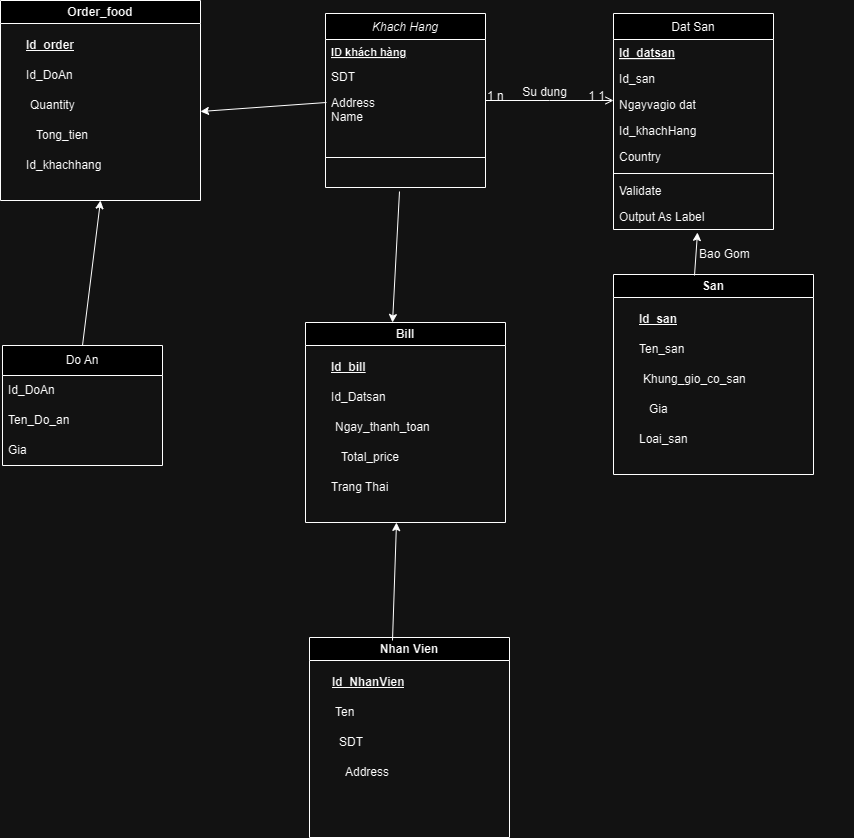

The diagram above was exported from draw.io. Its source (the exported page's mxGraphModel, read from the mxfile embedded in the PNG):
<mxGraphModel dx="1386" dy="831" grid="0" gridSize="10" guides="1" tooltips="1" connect="1" arrows="1" fold="1" page="1" pageScale="1" pageWidth="1654" pageHeight="2336" math="0" shadow="0">
  <root>
    <mxCell id="WIyWlLk6GJQsqaUBKTNV-0" />
    <mxCell id="WIyWlLk6GJQsqaUBKTNV-1" parent="WIyWlLk6GJQsqaUBKTNV-0" />
    <mxCell id="zkfFHV4jXpPFQw0GAbJ--0" value="Khach Hang" style="swimlane;fontStyle=2;align=center;verticalAlign=top;childLayout=stackLayout;horizontal=1;startSize=26;horizontalStack=0;resizeParent=1;resizeLast=0;collapsible=1;marginBottom=0;rounded=0;shadow=0;strokeWidth=1;" parent="WIyWlLk6GJQsqaUBKTNV-1" vertex="1">
      <mxGeometry x="436" y="97" width="160" height="174" as="geometry">
        <mxRectangle x="230" y="140" width="160" height="26" as="alternateBounds" />
      </mxGeometry>
    </mxCell>
    <mxCell id="zkfFHV4jXpPFQw0GAbJ--1" value="ID khách hàng" style="text;align=left;verticalAlign=top;spacingLeft=4;spacingRight=4;overflow=hidden;rotatable=0;points=[[0,0.5],[1,0.5]];portConstraint=eastwest;fontSize=11;fontStyle=5" parent="zkfFHV4jXpPFQw0GAbJ--0" vertex="1">
      <mxGeometry y="26" width="160" height="24" as="geometry" />
    </mxCell>
    <mxCell id="zkfFHV4jXpPFQw0GAbJ--2" value="SDT" style="text;align=left;verticalAlign=top;spacingLeft=4;spacingRight=4;overflow=hidden;rotatable=0;points=[[0,0.5],[1,0.5]];portConstraint=eastwest;rounded=0;shadow=0;html=0;" parent="zkfFHV4jXpPFQw0GAbJ--0" vertex="1">
      <mxGeometry y="50" width="160" height="26" as="geometry" />
    </mxCell>
    <mxCell id="zkfFHV4jXpPFQw0GAbJ--3" value="Address&#10;Name" style="text;align=left;verticalAlign=top;spacingLeft=4;spacingRight=4;overflow=hidden;rotatable=0;points=[[0,0.5],[1,0.5]];portConstraint=eastwest;rounded=0;shadow=0;html=0;" parent="zkfFHV4jXpPFQw0GAbJ--0" vertex="1">
      <mxGeometry y="76" width="160" height="64" as="geometry" />
    </mxCell>
    <mxCell id="zkfFHV4jXpPFQw0GAbJ--4" value="" style="line;html=1;strokeWidth=1;align=left;verticalAlign=middle;spacingTop=-1;spacingLeft=3;spacingRight=3;rotatable=0;labelPosition=right;points=[];portConstraint=eastwest;" parent="zkfFHV4jXpPFQw0GAbJ--0" vertex="1">
      <mxGeometry y="140" width="160" height="8" as="geometry" />
    </mxCell>
    <mxCell id="zkfFHV4jXpPFQw0GAbJ--17" value="Dat San" style="swimlane;fontStyle=0;align=center;verticalAlign=top;childLayout=stackLayout;horizontal=1;startSize=26;horizontalStack=0;resizeParent=1;resizeLast=0;collapsible=1;marginBottom=0;rounded=0;shadow=0;strokeWidth=1;" parent="WIyWlLk6GJQsqaUBKTNV-1" vertex="1">
      <mxGeometry x="724" y="97" width="160" height="216" as="geometry">
        <mxRectangle x="550" y="140" width="160" height="26" as="alternateBounds" />
      </mxGeometry>
    </mxCell>
    <mxCell id="zkfFHV4jXpPFQw0GAbJ--18" value="Id_datsan" style="text;align=left;verticalAlign=top;spacingLeft=4;spacingRight=4;overflow=hidden;rotatable=0;points=[[0,0.5],[1,0.5]];portConstraint=eastwest;fontStyle=5" parent="zkfFHV4jXpPFQw0GAbJ--17" vertex="1">
      <mxGeometry y="26" width="160" height="26" as="geometry" />
    </mxCell>
    <mxCell id="zkfFHV4jXpPFQw0GAbJ--19" value="Id_san" style="text;align=left;verticalAlign=top;spacingLeft=4;spacingRight=4;overflow=hidden;rotatable=0;points=[[0,0.5],[1,0.5]];portConstraint=eastwest;rounded=0;shadow=0;html=0;" parent="zkfFHV4jXpPFQw0GAbJ--17" vertex="1">
      <mxGeometry y="52" width="160" height="26" as="geometry" />
    </mxCell>
    <mxCell id="zkfFHV4jXpPFQw0GAbJ--20" value="Ngayvagio dat" style="text;align=left;verticalAlign=top;spacingLeft=4;spacingRight=4;overflow=hidden;rotatable=0;points=[[0,0.5],[1,0.5]];portConstraint=eastwest;rounded=0;shadow=0;html=0;" parent="zkfFHV4jXpPFQw0GAbJ--17" vertex="1">
      <mxGeometry y="78" width="160" height="26" as="geometry" />
    </mxCell>
    <mxCell id="zkfFHV4jXpPFQw0GAbJ--21" value="Id_khachHang" style="text;align=left;verticalAlign=top;spacingLeft=4;spacingRight=4;overflow=hidden;rotatable=0;points=[[0,0.5],[1,0.5]];portConstraint=eastwest;rounded=0;shadow=0;html=0;" parent="zkfFHV4jXpPFQw0GAbJ--17" vertex="1">
      <mxGeometry y="104" width="160" height="26" as="geometry" />
    </mxCell>
    <mxCell id="zkfFHV4jXpPFQw0GAbJ--22" value="Country" style="text;align=left;verticalAlign=top;spacingLeft=4;spacingRight=4;overflow=hidden;rotatable=0;points=[[0,0.5],[1,0.5]];portConstraint=eastwest;rounded=0;shadow=0;html=0;" parent="zkfFHV4jXpPFQw0GAbJ--17" vertex="1">
      <mxGeometry y="130" width="160" height="26" as="geometry" />
    </mxCell>
    <mxCell id="zkfFHV4jXpPFQw0GAbJ--23" value="" style="line;html=1;strokeWidth=1;align=left;verticalAlign=middle;spacingTop=-1;spacingLeft=3;spacingRight=3;rotatable=0;labelPosition=right;points=[];portConstraint=eastwest;" parent="zkfFHV4jXpPFQw0GAbJ--17" vertex="1">
      <mxGeometry y="156" width="160" height="8" as="geometry" />
    </mxCell>
    <mxCell id="zkfFHV4jXpPFQw0GAbJ--24" value="Validate" style="text;align=left;verticalAlign=top;spacingLeft=4;spacingRight=4;overflow=hidden;rotatable=0;points=[[0,0.5],[1,0.5]];portConstraint=eastwest;" parent="zkfFHV4jXpPFQw0GAbJ--17" vertex="1">
      <mxGeometry y="164" width="160" height="26" as="geometry" />
    </mxCell>
    <mxCell id="zkfFHV4jXpPFQw0GAbJ--25" value="Output As Label" style="text;align=left;verticalAlign=top;spacingLeft=4;spacingRight=4;overflow=hidden;rotatable=0;points=[[0,0.5],[1,0.5]];portConstraint=eastwest;" parent="zkfFHV4jXpPFQw0GAbJ--17" vertex="1">
      <mxGeometry y="190" width="160" height="26" as="geometry" />
    </mxCell>
    <mxCell id="zkfFHV4jXpPFQw0GAbJ--26" value="" style="endArrow=open;shadow=0;strokeWidth=1;rounded=0;curved=0;endFill=1;edgeStyle=elbowEdgeStyle;elbow=vertical;" parent="WIyWlLk6GJQsqaUBKTNV-1" source="zkfFHV4jXpPFQw0GAbJ--0" target="zkfFHV4jXpPFQw0GAbJ--17" edge="1">
      <mxGeometry x="0.5" y="41" relative="1" as="geometry">
        <mxPoint x="596" y="169" as="sourcePoint" />
        <mxPoint x="756" y="169" as="targetPoint" />
        <mxPoint x="-40" y="32" as="offset" />
      </mxGeometry>
    </mxCell>
    <mxCell id="zkfFHV4jXpPFQw0GAbJ--27" value="1 n" style="resizable=0;align=left;verticalAlign=bottom;labelBackgroundColor=none;fontSize=12;" parent="zkfFHV4jXpPFQw0GAbJ--26" connectable="0" vertex="1">
      <mxGeometry x="-1" relative="1" as="geometry">
        <mxPoint y="4" as="offset" />
      </mxGeometry>
    </mxCell>
    <mxCell id="zkfFHV4jXpPFQw0GAbJ--28" value="1 1" style="resizable=0;align=right;verticalAlign=bottom;labelBackgroundColor=none;fontSize=12;" parent="zkfFHV4jXpPFQw0GAbJ--26" connectable="0" vertex="1">
      <mxGeometry x="1" relative="1" as="geometry">
        <mxPoint x="-7" y="4" as="offset" />
      </mxGeometry>
    </mxCell>
    <mxCell id="zkfFHV4jXpPFQw0GAbJ--29" value="Su dung" style="text;html=1;resizable=0;points=[];;align=center;verticalAlign=middle;labelBackgroundColor=none;rounded=0;shadow=0;strokeWidth=1;fontSize=12;" parent="zkfFHV4jXpPFQw0GAbJ--26" vertex="1" connectable="0">
      <mxGeometry x="0.5" y="49" relative="1" as="geometry">
        <mxPoint x="-38" y="40" as="offset" />
      </mxGeometry>
    </mxCell>
    <mxCell id="9tzLApCCvrl5vfFQsGrO-0" value="Do An" style="swimlane;fontStyle=0;childLayout=stackLayout;horizontal=1;startSize=30;horizontalStack=0;resizeParent=1;resizeParentMax=0;resizeLast=0;collapsible=1;marginBottom=0;whiteSpace=wrap;html=1;" vertex="1" parent="WIyWlLk6GJQsqaUBKTNV-1">
      <mxGeometry x="113" y="429" width="160" height="120" as="geometry" />
    </mxCell>
    <mxCell id="9tzLApCCvrl5vfFQsGrO-1" value="Id_DoAn" style="text;strokeColor=none;fillColor=none;align=left;verticalAlign=middle;spacingLeft=4;spacingRight=4;overflow=hidden;points=[[0,0.5],[1,0.5]];portConstraint=eastwest;rotatable=0;whiteSpace=wrap;html=1;" vertex="1" parent="9tzLApCCvrl5vfFQsGrO-0">
      <mxGeometry y="30" width="160" height="30" as="geometry" />
    </mxCell>
    <mxCell id="9tzLApCCvrl5vfFQsGrO-2" value="Ten_Do_an" style="text;strokeColor=none;fillColor=none;align=left;verticalAlign=middle;spacingLeft=4;spacingRight=4;overflow=hidden;points=[[0,0.5],[1,0.5]];portConstraint=eastwest;rotatable=0;whiteSpace=wrap;html=1;" vertex="1" parent="9tzLApCCvrl5vfFQsGrO-0">
      <mxGeometry y="60" width="160" height="30" as="geometry" />
    </mxCell>
    <mxCell id="9tzLApCCvrl5vfFQsGrO-3" value="Gia" style="text;strokeColor=none;fillColor=none;align=left;verticalAlign=middle;spacingLeft=4;spacingRight=4;overflow=hidden;points=[[0,0.5],[1,0.5]];portConstraint=eastwest;rotatable=0;whiteSpace=wrap;html=1;" vertex="1" parent="9tzLApCCvrl5vfFQsGrO-0">
      <mxGeometry y="90" width="160" height="30" as="geometry" />
    </mxCell>
    <mxCell id="9tzLApCCvrl5vfFQsGrO-5" value="Bao Gom" style="text;strokeColor=none;fillColor=none;align=left;verticalAlign=middle;spacingLeft=4;spacingRight=4;overflow=hidden;points=[[0,0.5],[1,0.5]];portConstraint=eastwest;rotatable=0;whiteSpace=wrap;html=1;" vertex="1" parent="WIyWlLk6GJQsqaUBKTNV-1">
      <mxGeometry x="804" y="323" width="160" height="30" as="geometry" />
    </mxCell>
    <mxCell id="9tzLApCCvrl5vfFQsGrO-6" value="San" style="swimlane;whiteSpace=wrap;html=1;" vertex="1" parent="WIyWlLk6GJQsqaUBKTNV-1">
      <mxGeometry x="724" y="358" width="200" height="200" as="geometry" />
    </mxCell>
    <mxCell id="9tzLApCCvrl5vfFQsGrO-7" value="&lt;b&gt;&lt;u&gt;Id_san&lt;/u&gt;&lt;/b&gt;" style="text;strokeColor=none;fillColor=none;align=left;verticalAlign=middle;spacingLeft=4;spacingRight=4;overflow=hidden;points=[[0,0.5],[1,0.5]];portConstraint=eastwest;rotatable=0;whiteSpace=wrap;html=1;" vertex="1" parent="9tzLApCCvrl5vfFQsGrO-6">
      <mxGeometry x="20" y="30" width="160" height="30" as="geometry" />
    </mxCell>
    <mxCell id="9tzLApCCvrl5vfFQsGrO-9" value="Ten_san" style="text;strokeColor=none;fillColor=none;align=left;verticalAlign=middle;spacingLeft=4;spacingRight=4;overflow=hidden;points=[[0,0.5],[1,0.5]];portConstraint=eastwest;rotatable=0;whiteSpace=wrap;html=1;" vertex="1" parent="9tzLApCCvrl5vfFQsGrO-6">
      <mxGeometry x="20" y="60" width="160" height="30" as="geometry" />
    </mxCell>
    <mxCell id="9tzLApCCvrl5vfFQsGrO-8" value="Khung_gio_co_san&lt;span style=&quot;color: rgba(0, 0, 0, 0); font-family: monospace; font-size: 0px; text-wrap: nowrap;&quot;&gt;%3CmxGraphModel%3E%3Croot%3E%3CmxCell%20id%3D%220%22%2F%3E%3CmxCell%20id%3D%221%22%20parent%3D%220%22%2F%3E%3CmxCell%20id%3D%222%22%20value%3D%22Item%202%22%20style%3D%22text%3BstrokeColor%3Dnone%3BfillColor%3Dnone%3Balign%3Dleft%3BverticalAlign%3Dmiddle%3BspacingLeft%3D4%3BspacingRight%3D4%3Boverflow%3Dhidden%3Bpoints%3D%5B%5B0%2C0.5%5D%2C%5B1%2C0.5%5D%5D%3BportConstraint%3Deastwest%3Brotatable%3D0%3BwhiteSpace%3Dwrap%3Bhtml%3D1%3B%22%20vertex%3D%221%22%20parent%3D%221%22%3E%3CmxGeometry%20x%3D%22540%22%20y%3D%22525%22%20width%3D%22160%22%20height%3D%2230%22%20as%3D%22geometry%22%2F%3E%3C%2FmxCell%3E%3C%2Froot%3E%3C%2FmxGraphModel%3E&lt;/span&gt;" style="text;strokeColor=none;fillColor=none;align=left;verticalAlign=middle;spacingLeft=4;spacingRight=4;overflow=hidden;points=[[0,0.5],[1,0.5]];portConstraint=eastwest;rotatable=0;whiteSpace=wrap;html=1;" vertex="1" parent="9tzLApCCvrl5vfFQsGrO-6">
      <mxGeometry x="24" y="90" width="160" height="30" as="geometry" />
    </mxCell>
    <mxCell id="9tzLApCCvrl5vfFQsGrO-10" value="Gia" style="text;strokeColor=none;fillColor=none;align=left;verticalAlign=middle;spacingLeft=4;spacingRight=4;overflow=hidden;points=[[0,0.5],[1,0.5]];portConstraint=eastwest;rotatable=0;whiteSpace=wrap;html=1;" vertex="1" parent="9tzLApCCvrl5vfFQsGrO-6">
      <mxGeometry x="30" y="120" width="160" height="30" as="geometry" />
    </mxCell>
    <mxCell id="9tzLApCCvrl5vfFQsGrO-11" value="Loai_san" style="text;strokeColor=none;fillColor=none;align=left;verticalAlign=middle;spacingLeft=4;spacingRight=4;overflow=hidden;points=[[0,0.5],[1,0.5]];portConstraint=eastwest;rotatable=0;whiteSpace=wrap;html=1;" vertex="1" parent="9tzLApCCvrl5vfFQsGrO-6">
      <mxGeometry x="20" y="150" width="160" height="30" as="geometry" />
    </mxCell>
    <mxCell id="9tzLApCCvrl5vfFQsGrO-12" value="" style="endArrow=classic;html=1;rounded=0;exitX=0.405;exitY=0.005;exitDx=0;exitDy=0;exitPerimeter=0;entryX=0.525;entryY=1.115;entryDx=0;entryDy=0;entryPerimeter=0;" edge="1" parent="WIyWlLk6GJQsqaUBKTNV-1" source="9tzLApCCvrl5vfFQsGrO-6" target="zkfFHV4jXpPFQw0GAbJ--25">
      <mxGeometry width="50" height="50" relative="1" as="geometry">
        <mxPoint x="387" y="452" as="sourcePoint" />
        <mxPoint x="437" y="402" as="targetPoint" />
      </mxGeometry>
    </mxCell>
    <mxCell id="9tzLApCCvrl5vfFQsGrO-13" value="Bill" style="swimlane;whiteSpace=wrap;html=1;" vertex="1" parent="WIyWlLk6GJQsqaUBKTNV-1">
      <mxGeometry x="416" y="406" width="200" height="200" as="geometry" />
    </mxCell>
    <mxCell id="9tzLApCCvrl5vfFQsGrO-14" value="&lt;b&gt;&lt;u&gt;Id_bill&lt;/u&gt;&lt;/b&gt;" style="text;strokeColor=none;fillColor=none;align=left;verticalAlign=middle;spacingLeft=4;spacingRight=4;overflow=hidden;points=[[0,0.5],[1,0.5]];portConstraint=eastwest;rotatable=0;whiteSpace=wrap;html=1;" vertex="1" parent="9tzLApCCvrl5vfFQsGrO-13">
      <mxGeometry x="20" y="30" width="160" height="30" as="geometry" />
    </mxCell>
    <mxCell id="9tzLApCCvrl5vfFQsGrO-15" value="Id_Datsan" style="text;strokeColor=none;fillColor=none;align=left;verticalAlign=middle;spacingLeft=4;spacingRight=4;overflow=hidden;points=[[0,0.5],[1,0.5]];portConstraint=eastwest;rotatable=0;whiteSpace=wrap;html=1;" vertex="1" parent="9tzLApCCvrl5vfFQsGrO-13">
      <mxGeometry x="20" y="60" width="160" height="30" as="geometry" />
    </mxCell>
    <mxCell id="9tzLApCCvrl5vfFQsGrO-16" value="Ngay_thanh_toan" style="text;strokeColor=none;fillColor=none;align=left;verticalAlign=middle;spacingLeft=4;spacingRight=4;overflow=hidden;points=[[0,0.5],[1,0.5]];portConstraint=eastwest;rotatable=0;whiteSpace=wrap;html=1;" vertex="1" parent="9tzLApCCvrl5vfFQsGrO-13">
      <mxGeometry x="24" y="90" width="160" height="30" as="geometry" />
    </mxCell>
    <mxCell id="9tzLApCCvrl5vfFQsGrO-17" value="Total_price" style="text;strokeColor=none;fillColor=none;align=left;verticalAlign=middle;spacingLeft=4;spacingRight=4;overflow=hidden;points=[[0,0.5],[1,0.5]];portConstraint=eastwest;rotatable=0;whiteSpace=wrap;html=1;" vertex="1" parent="9tzLApCCvrl5vfFQsGrO-13">
      <mxGeometry x="30" y="120" width="160" height="30" as="geometry" />
    </mxCell>
    <mxCell id="9tzLApCCvrl5vfFQsGrO-18" value="Trang Thai" style="text;strokeColor=none;fillColor=none;align=left;verticalAlign=middle;spacingLeft=4;spacingRight=4;overflow=hidden;points=[[0,0.5],[1,0.5]];portConstraint=eastwest;rotatable=0;whiteSpace=wrap;html=1;" vertex="1" parent="9tzLApCCvrl5vfFQsGrO-13">
      <mxGeometry x="20" y="150" width="160" height="30" as="geometry" />
    </mxCell>
    <mxCell id="9tzLApCCvrl5vfFQsGrO-19" value="Nhan Vien" style="swimlane;whiteSpace=wrap;html=1;" vertex="1" parent="WIyWlLk6GJQsqaUBKTNV-1">
      <mxGeometry x="420" y="721" width="200" height="200" as="geometry" />
    </mxCell>
    <mxCell id="9tzLApCCvrl5vfFQsGrO-20" value="&lt;b&gt;&lt;u&gt;Id_NhanVien&lt;/u&gt;&lt;/b&gt;" style="text;strokeColor=none;fillColor=none;align=left;verticalAlign=middle;spacingLeft=4;spacingRight=4;overflow=hidden;points=[[0,0.5],[1,0.5]];portConstraint=eastwest;rotatable=0;whiteSpace=wrap;html=1;" vertex="1" parent="9tzLApCCvrl5vfFQsGrO-19">
      <mxGeometry x="17" y="30" width="160" height="30" as="geometry" />
    </mxCell>
    <mxCell id="9tzLApCCvrl5vfFQsGrO-21" value="Ten" style="text;strokeColor=none;fillColor=none;align=left;verticalAlign=middle;spacingLeft=4;spacingRight=4;overflow=hidden;points=[[0,0.5],[1,0.5]];portConstraint=eastwest;rotatable=0;whiteSpace=wrap;html=1;" vertex="1" parent="9tzLApCCvrl5vfFQsGrO-19">
      <mxGeometry x="20" y="60" width="160" height="30" as="geometry" />
    </mxCell>
    <mxCell id="9tzLApCCvrl5vfFQsGrO-22" value="SDT" style="text;strokeColor=none;fillColor=none;align=left;verticalAlign=middle;spacingLeft=4;spacingRight=4;overflow=hidden;points=[[0,0.5],[1,0.5]];portConstraint=eastwest;rotatable=0;whiteSpace=wrap;html=1;" vertex="1" parent="9tzLApCCvrl5vfFQsGrO-19">
      <mxGeometry x="24" y="90" width="160" height="30" as="geometry" />
    </mxCell>
    <mxCell id="9tzLApCCvrl5vfFQsGrO-23" value="Address" style="text;strokeColor=none;fillColor=none;align=left;verticalAlign=middle;spacingLeft=4;spacingRight=4;overflow=hidden;points=[[0,0.5],[1,0.5]];portConstraint=eastwest;rotatable=0;whiteSpace=wrap;html=1;" vertex="1" parent="9tzLApCCvrl5vfFQsGrO-19">
      <mxGeometry x="30" y="120" width="160" height="30" as="geometry" />
    </mxCell>
    <mxCell id="9tzLApCCvrl5vfFQsGrO-25" value="Order_food" style="swimlane;whiteSpace=wrap;html=1;" vertex="1" parent="WIyWlLk6GJQsqaUBKTNV-1">
      <mxGeometry x="111" y="84" width="200" height="200" as="geometry" />
    </mxCell>
    <mxCell id="9tzLApCCvrl5vfFQsGrO-26" value="&lt;b&gt;&lt;u&gt;Id_order&lt;/u&gt;&lt;/b&gt;" style="text;strokeColor=none;fillColor=none;align=left;verticalAlign=middle;spacingLeft=4;spacingRight=4;overflow=hidden;points=[[0,0.5],[1,0.5]];portConstraint=eastwest;rotatable=0;whiteSpace=wrap;html=1;" vertex="1" parent="9tzLApCCvrl5vfFQsGrO-25">
      <mxGeometry x="20" y="30" width="160" height="30" as="geometry" />
    </mxCell>
    <mxCell id="9tzLApCCvrl5vfFQsGrO-27" value="Id_DoAn" style="text;strokeColor=none;fillColor=none;align=left;verticalAlign=middle;spacingLeft=4;spacingRight=4;overflow=hidden;points=[[0,0.5],[1,0.5]];portConstraint=eastwest;rotatable=0;whiteSpace=wrap;html=1;" vertex="1" parent="9tzLApCCvrl5vfFQsGrO-25">
      <mxGeometry x="20" y="60" width="160" height="30" as="geometry" />
    </mxCell>
    <mxCell id="9tzLApCCvrl5vfFQsGrO-28" value="Quantity" style="text;strokeColor=none;fillColor=none;align=left;verticalAlign=middle;spacingLeft=4;spacingRight=4;overflow=hidden;points=[[0,0.5],[1,0.5]];portConstraint=eastwest;rotatable=0;whiteSpace=wrap;html=1;" vertex="1" parent="9tzLApCCvrl5vfFQsGrO-25">
      <mxGeometry x="24" y="90" width="160" height="30" as="geometry" />
    </mxCell>
    <mxCell id="9tzLApCCvrl5vfFQsGrO-29" value="Tong_tien" style="text;strokeColor=none;fillColor=none;align=left;verticalAlign=middle;spacingLeft=4;spacingRight=4;overflow=hidden;points=[[0,0.5],[1,0.5]];portConstraint=eastwest;rotatable=0;whiteSpace=wrap;html=1;" vertex="1" parent="9tzLApCCvrl5vfFQsGrO-25">
      <mxGeometry x="30" y="120" width="160" height="30" as="geometry" />
    </mxCell>
    <mxCell id="9tzLApCCvrl5vfFQsGrO-30" value="Id_khachhang" style="text;strokeColor=none;fillColor=none;align=left;verticalAlign=middle;spacingLeft=4;spacingRight=4;overflow=hidden;points=[[0,0.5],[1,0.5]];portConstraint=eastwest;rotatable=0;whiteSpace=wrap;html=1;" vertex="1" parent="9tzLApCCvrl5vfFQsGrO-25">
      <mxGeometry x="20" y="150" width="160" height="30" as="geometry" />
    </mxCell>
    <mxCell id="9tzLApCCvrl5vfFQsGrO-31" value="" style="endArrow=classic;html=1;rounded=0;exitX=0.006;exitY=0.203;exitDx=0;exitDy=0;exitPerimeter=0;" edge="1" parent="WIyWlLk6GJQsqaUBKTNV-1" source="zkfFHV4jXpPFQw0GAbJ--3">
      <mxGeometry width="50" height="50" relative="1" as="geometry">
        <mxPoint x="387" y="452" as="sourcePoint" />
        <mxPoint x="311" y="195" as="targetPoint" />
      </mxGeometry>
    </mxCell>
    <mxCell id="9tzLApCCvrl5vfFQsGrO-32" value="" style="endArrow=classic;html=1;rounded=0;entryX=0.5;entryY=1;entryDx=0;entryDy=0;exitX=0.5;exitY=0;exitDx=0;exitDy=0;" edge="1" parent="WIyWlLk6GJQsqaUBKTNV-1" source="9tzLApCCvrl5vfFQsGrO-0" target="9tzLApCCvrl5vfFQsGrO-25">
      <mxGeometry width="50" height="50" relative="1" as="geometry">
        <mxPoint x="387" y="452" as="sourcePoint" />
        <mxPoint x="437" y="402" as="targetPoint" />
      </mxGeometry>
    </mxCell>
    <mxCell id="9tzLApCCvrl5vfFQsGrO-33" value="" style="endArrow=classic;html=1;rounded=0;exitX=0.415;exitY=0.015;exitDx=0;exitDy=0;exitPerimeter=0;" edge="1" parent="WIyWlLk6GJQsqaUBKTNV-1" source="9tzLApCCvrl5vfFQsGrO-19">
      <mxGeometry width="50" height="50" relative="1" as="geometry">
        <mxPoint x="387" y="580" as="sourcePoint" />
        <mxPoint x="507" y="606" as="targetPoint" />
      </mxGeometry>
    </mxCell>
    <mxCell id="9tzLApCCvrl5vfFQsGrO-34" value="" style="endArrow=classic;html=1;rounded=0;entryX=0.435;entryY=0;entryDx=0;entryDy=0;entryPerimeter=0;" edge="1" parent="WIyWlLk6GJQsqaUBKTNV-1" target="9tzLApCCvrl5vfFQsGrO-13">
      <mxGeometry width="50" height="50" relative="1" as="geometry">
        <mxPoint x="510" y="275" as="sourcePoint" />
        <mxPoint x="437" y="402" as="targetPoint" />
      </mxGeometry>
    </mxCell>
  </root>
</mxGraphModel>